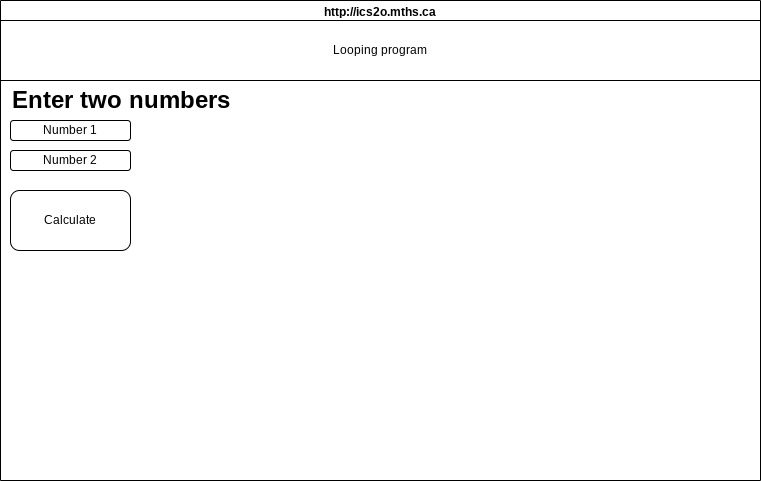

The diagram above was exported from draw.io. Its source (the exported page's mxGraphModel, read from the mxfile embedded in the PNG):
<mxGraphModel dx="1086" dy="743" grid="1" gridSize="10" guides="1" tooltips="1" connect="1" arrows="1" fold="1" page="1" pageScale="1" pageWidth="850" pageHeight="1100" math="0" shadow="0">
  <root>
    <mxCell id="0" />
    <mxCell id="1" parent="0" />
    <mxCell id="7" value="http://ics2o.mths.ca" style="swimlane;whiteSpace=wrap;html=1;" parent="1" vertex="1">
      <mxGeometry x="40" y="40" width="760" height="480" as="geometry" />
    </mxCell>
    <mxCell id="9" value="Enter two numbers" style="text;strokeColor=none;fillColor=none;html=1;fontSize=24;fontStyle=1;verticalAlign=middle;align=center;" vertex="1" parent="7">
      <mxGeometry x="70" y="80" width="100" height="40" as="geometry" />
    </mxCell>
    <mxCell id="10" value="Number 1" style="rounded=1;whiteSpace=wrap;html=1;" vertex="1" parent="7">
      <mxGeometry x="10" y="120" width="120" height="20" as="geometry" />
    </mxCell>
    <mxCell id="11" value="Number 2" style="rounded=1;whiteSpace=wrap;html=1;" vertex="1" parent="7">
      <mxGeometry x="10" y="150" width="120" height="20" as="geometry" />
    </mxCell>
    <mxCell id="12" value="Calculate" style="rounded=1;whiteSpace=wrap;html=1;" vertex="1" parent="7">
      <mxGeometry x="10" y="190" width="120" height="60" as="geometry" />
    </mxCell>
    <mxCell id="8" value="Looping program" style="rounded=0;whiteSpace=wrap;html=1;" vertex="1" parent="1">
      <mxGeometry x="40" y="60" width="760" height="60" as="geometry" />
    </mxCell>
  </root>
</mxGraphModel>